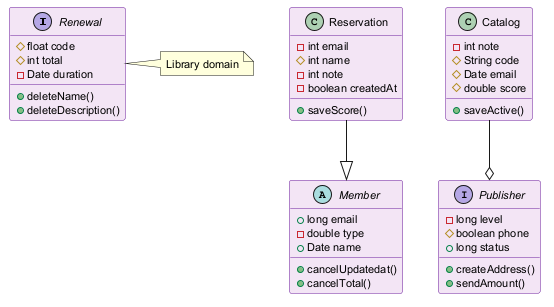

The diagram above was rendered by PlantUML. Its source (embedded in the PNG):
@startuml
skinparam backgroundColor #FFFFFF
skinparam classBackgroundColor #F3E5F5
skinparam classBorderColor #6A1B9A
skinparam defaultFontSize 11
interface Renewal {
  #float code
  #int total
  -Date duration
  +deleteName()
  +deleteDescription()
}
class Reservation {
  -int email
  #int name
  -int note
  -boolean createdAt
  +saveScore()
}
abstract class Member {
  +long email
  -double type
  +Date name
  +cancelUpdatedat()
  +cancelTotal()
}
interface Publisher {
  -long level
  #boolean phone
  +long status
  +createAddress()
  +sendAmount()
}
class Catalog {
  -int note
  #String code
  #Date email
  #double score
  +saveActive()
}
Reservation --|> Member
Catalog --o Publisher
note right of Renewal : Library domain
@enduml